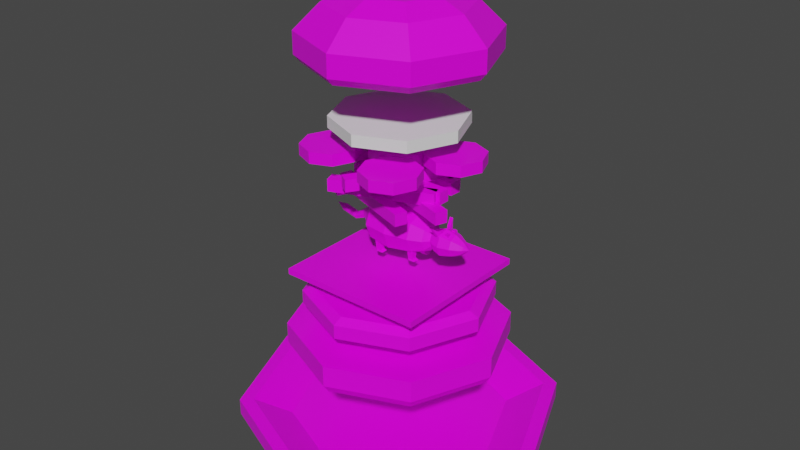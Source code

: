 # Source: FoodSet.blend  (saved by Blender 3.2.14; exported with 4.5.12 LTS)
import bpy
from mathutils import Matrix  # noqa: F401  (used for matrix-valued properties, if any)

bpy.ops.wm.read_factory_settings(use_empty=True)
scene = bpy.context.scene
scene.name = 'Scene'

# ---- collections
col_collection = bpy.data.collections.new('Collection'); scene.collection.children.link(col_collection)

# ---- images (referenced by path relative to the original .blend; pixels are not part of the script)
import os
ASSET_DIR = os.environ.get("B2B_ASSET_DIR", "")  # directory of the original .blend (textures are referenced by path, not embedded)
HERE = os.path.dirname(os.path.abspath(__file__))  # packed textures are extracted next to this script under _unpacked/

def load_image(name, relpath, width, height, colorspace="sRGB"):
    """Load a texture the original file referenced (path relative to the .blend, or extracted next to this script)."""
    p = next((c for c in (os.path.join(HERE, relpath), os.path.join(ASSET_DIR, relpath)) if relpath and os.path.exists(c)), "")
    if p:
        img = bpy.data.images.load(p, check_existing=True)
        img.name = name
    else:  # same state as the original file: an image datablock whose file is absent (Cycles renders it pink)
        img = bpy.data.images.new(name, width, height)
        img.source = "FILE"
        img.filepath = "//" + (relpath or name)
    img.colorspace_settings.name = colorspace
    return img
img_8x8base_png_001 = load_image('8x8Base.png.001', '8x8Base.png', 1024, 1024, 'sRGB')

# ---- materials (node trees are filled in below, after node groups)
mat_material = bpy.data.materials.new('Material')
mat_material.alpha_threshold = 0.0
mat_material.use_transparent_shadow = False
mat_material.line_color = (0.0, 0.0, 0.0, 1.0)

# ---- material node trees
mat_material.use_nodes = True; mat_material.node_tree.nodes.clear()
_N = mat_material.node_tree.nodes; _L = mat_material.node_tree.links
n0 = _N.new('ShaderNodeOutputMaterial'); n0.name = 'Material Output'; n0.location = (300, 300)
n1 = _N.new('ShaderNodeBsdfPrincipled'); n1.name = 'Principled BSDF'; n1.location = (10, 300)
n1.distribution = 'GGX'
n1.subsurface_method = 'RANDOM_WALK_SKIN'
n1.inputs[2].default_value = 0.4
n1.inputs[3].default_value = 1.45
n1.inputs[27].default_value = (0.0, 0.0, 0.0, 1.0)
n1.inputs[28].default_value = 1.0
n2 = _N.new('ShaderNodeTexImage'); n2.name = 'Image Texture'; n2.location = (-391, 124)
n2.image = img_8x8base_png_001
n2.interpolation = 'Closest'
_L.new(n1.outputs[0], n0.inputs[0])
_L.new(n2.outputs[0], n1.inputs[0])
n0.is_active_output = True

# ---- world
world_world = bpy.data.worlds.new('World'); scene.world = world_world
world_world.use_nodes = True; world_world.node_tree.nodes.clear()
_N = world_world.node_tree.nodes; _L = world_world.node_tree.links
n0 = _N.new('ShaderNodeOutputWorld'); n0.name = 'World Output'; n0.location = (300, 300)
n1 = _N.new('ShaderNodeBackground'); n1.name = 'Background'; n1.location = (10, 300)
n1.inputs[0].default_value = (0.05088, 0.05088, 0.05088, 1.0)
_L.new(n1.outputs[0], n0.inputs[0])
n0.is_active_output = True
world_world.color = (0.05088, 0.05088, 0.05088)
world_world.use_sun_shadow = False
world_world.sun_shadow_jitter_overblur = 0.0

# ---- meshes
me_cylinder = bpy.data.meshes.new('Cylinder')
me_cylinder.from_pydata([(5.228e-09, 0.7017, -0.0006429), (1.368e-09, 0.477, -0.008863), (0.4962, 0.4962, -0.0006429), (0.3373, 0.3373, -0.008863), (0.7017, -1.847e-08, -0.0006429), (0.477, -1.175e-08, -0.008863), (0.4962, -0.4962, -0.0006429), (0.3373, -0.3373, -0.008863), (-5.612e-08, -0.7017, -0.0006429), (-4.434e-08, -0.477, -0.008863), (-0.4962, -0.4962, -0.0006429), (-0.3373, -0.3373, -0.008863), (-0.7017, 2.057e-08, -0.0006429), (-0.477, 2.108e-08, -0.008863), (-0.4962, 0.4962, -0.0006429), (-0.3373, 0.3373, -0.008863), (8.336e-09, 0.3341, -0.0546), (0.2362, 0.2362, -0.0546), (0.3341, -7.882e-09, -0.0546), (0.2362, -0.2362, -0.0546), (-2.087e-08, -0.3341, -0.0546), (-0.2362, -0.2362, -0.0546), (-0.3341, 1.07e-08, -0.0546), (-0.2362, 0.2362, -0.0546), (8.123e-09, 0.3341, -0.08258), (0.2362, 0.2362, -0.08258), (0.3341, -7.882e-09, -0.08258), (0.2362, -0.2362, -0.08258), (-2.108e-08, -0.3341, -0.08258), (-0.2362, -0.2362, -0.08258), (-0.3341, 1.07e-08, -0.08258), (-0.2362, 0.2362, -0.08258), (0.4962, 0.4962, 0.07335), (5.228e-09, 0.7017, 0.07335), (0.7017, -1.847e-08, 0.07335), (0.4962, -0.4962, 0.07335), (-5.612e-08, -0.7017, 0.07335), (-0.4962, -0.4962, 0.07335), (-0.7017, 2.057e-08, 0.07335), (-0.4962, 0.4962, 0.07335), (0.4536, 0.4536, 0.07335), (5.228e-09, 0.6415, 0.07335), (0.6415, -1.75e-08, 0.07335), (0.4536, -0.4536, 0.07335), (-5.612e-08, -0.6415, 0.07335), (-0.4536, -0.4536, 0.07335), (-0.6415, 2.639e-08, 0.07335), (-0.4536, 0.4536, 0.07335)], [], [(0, 33, 32, 2), (2, 32, 34, 4), (4, 34, 35, 6), (6, 35, 36, 8), (8, 36, 37, 10), (10, 37, 38, 12), (3, 1, 15, 13, 11, 9, 7, 5), (12, 38, 39, 14), (14, 39, 33, 0), (14, 0, 16, 23), (23, 16, 24, 31), (0, 2, 17, 16), (4, 6, 19, 18), (10, 12, 22, 21), (6, 8, 20, 19), (12, 14, 23, 22), (2, 4, 18, 17), (8, 10, 21, 20), (24, 25, 26, 27, 28, 29, 30, 31), (21, 22, 30, 29), (19, 20, 28, 27), (17, 18, 26, 25), (22, 23, 31, 30), (20, 21, 29, 28), (18, 19, 27, 26), (16, 17, 25, 24), (41, 40, 32, 33), (40, 42, 34, 32), (42, 43, 35, 34), (43, 44, 36, 35), (44, 45, 37, 36), (45, 46, 38, 37), (46, 47, 39, 38), (47, 41, 33, 39), (1, 3, 40, 41), (3, 5, 42, 40), (5, 7, 43, 42), (7, 9, 44, 43), (9, 11, 45, 44), (11, 13, 46, 45), (13, 15, 47, 46), (15, 1, 41, 47)])
_uv = me_cylinder.uv_layers.new(name='UVMap')
_uv.uv.foreach_set('vector', [0.07182, 0.9258, 0.07182, 0.9258, 0.07182, 0.9258, 0.07182, 0.9258, 0.07182, 0.9258, 0.07182, 0.9258, 0.07182, 0.9258, 0.07182, 0.9258, 0.07182, 0.9258, 0.07182, 0.9258, 0.07182, 0.9258, 0.07182, 0.9258, 0.07182, 0.9258, 0.07182, 0.9258, 0.07182, 0.9258, 0.07182, 0.9258, 0.07182, 0.9258, 0.07182, 0.9258, 0.07182, 0.9258, 0.07182, 0.9258, 0.07182, 0.9258, 0.07182, 0.9258, 0.07182, 0.9258, 0.07182, 0.9258, 0.07182, 0.9258, 0.07182, 0.9258, 0.07182, 0.9258, 0.07182, 0.9258, 0.07182, 0.9258, 0.07182, 0.9258, 0.07182, 0.9258, 0.07182, 0.9258, 0.07182, 0.9258, 0.07182, 0.9258, 0.07182, 0.9258, 0.07182, 0.9258, 0.07182, 0.9258, 0.07182, 0.9258, 0.07182, 0.9258, 0.07182, 0.9258, 0.07182, 0.9258, 0.07182, 0.9258, 0.07182, 0.9258, 0.07182, 0.9258, 0.07182, 0.9258, 0.07182, 0.9258, 0.07182, 0.9258, 0.07182, 0.9258, 0.07182, 0.9258, 0.07182, 0.9258, 0.07182, 0.9258, 0.07182, 0.9258, 0.07182, 0.9258, 0.07182, 0.9258, 0.07182, 0.9258, 0.07182, 0.9258, 0.07182, 0.9258, 0.07182, 0.9258, 0.07182, 0.9258, 0.07182, 0.9258, 0.07182, 0.9258, 0.07182, 0.9258, 0.07182, 0.9258, 0.07182, 0.9258, 0.07182, 0.9258, 0.07182, 0.9258, 0.07182, 0.9258, 0.07182, 0.9258, 0.07182, 0.9258, 0.07182, 0.9258, 0.07182, 0.9258, 0.07182, 0.9258, 0.07182, 0.9258, 0.07182, 0.9258, 0.07182, 0.9258, 0.07182, 0.9258, 0.07182, 0.9258, 0.07182, 0.9258, 0.07182, 0.9258, 0.07182, 0.9258, 0.07182, 0.9258, 0.07182, 0.9258, 0.07182, 0.9258, 0.07182, 0.9258, 0.07182, 0.9258, 0.07182, 0.9258, 0.07182, 0.9258, 0.07182, 0.9258, 0.07182, 0.9258, 0.07182, 0.9258, 0.07182, 0.9258, 0.07182, 0.9258, 0.07182, 0.9258, 0.07182, 0.9258, 0.07182, 0.9258, 0.07182, 0.9258, 0.07182, 0.9258, 0.07182, 0.9258, 0.07182, 0.9258, 0.07182, 0.9258, 0.07182, 0.9258, 0.07182, 0.9258, 0.07182, 0.9258, 0.07182, 0.9258, 0.07182, 0.9258, 0.07182, 0.9258, 0.07182, 0.9258, 0.07182, 0.9258, 0.07182, 0.9258, 0.07182, 0.9258, 0.07182, 0.9258, 0.07182, 0.9258, 0.07182, 0.9258, 0.07182, 0.9258, 0.07182, 0.9258, 0.07182, 0.9258, 0.07182, 0.9258, 0.07182, 0.9258, 0.07182, 0.9258, 0.07182, 0.9258, 0.07182, 0.9258, 0.07182, 0.9258, 0.07182, 0.9258, 0.07182, 0.9258, 0.07182, 0.9258, 0.07182, 0.9258, 0.07182, 0.9258, 0.07182, 0.9258, 0.07182, 0.9258, 0.07182, 0.9258, 0.07182, 0.9258, 0.07182, 0.9258, 0.07182, 0.9258, 0.07182, 0.9258, 0.07182, 0.9258, 0.07182, 0.9258, 0.07182, 0.9258, 0.07182, 0.9258, 0.07182, 0.9258, 0.07182, 0.9258, 0.07182, 0.9258, 0.07182, 0.9258, 0.07182, 0.9258, 0.07182, 0.9258, 0.07182, 0.9258, 0.07182, 0.9258, 0.07182, 0.9258, 0.07182, 0.9258, 0.07182, 0.9258, 0.07182, 0.9258, 0.07182, 0.9258, 0.07182, 0.9258, 0.07182, 0.9258, 0.07182, 0.9258, 0.07182, 0.9258, 0.07182, 0.9258, 0.07182, 0.9258, 0.07182, 0.9258, 0.07182, 0.9258, 0.07182, 0.9258, 0.07182, 0.9258, 0.07182, 0.9258, 0.07182, 0.9258, 0.07182, 0.9258, 0.07182, 0.9258, 0.07182, 0.9258, 0.07182, 0.9258, 0.07182, 0.9258, 0.07182, 0.9258, 0.07182, 0.9258, 0.07182, 0.9258, 0.07182, 0.9258, 0.07182, 0.9258, 0.07182, 0.9258, 0.07182, 0.9258, 0.07182, 0.9258])
me_cylinder.materials.append(mat_material)
me_cylinder.update()
me_cube_001 = bpy.data.meshes.new('Cube.001')
me_cube_001.from_pydata([(-0.3257, -0.3257, -0.01314), (-0.3257, -0.3257, 0.01314), (-0.3257, 0.3257, -0.01314), (-0.3257, 0.3257, 0.01314), (0.3257, -0.3257, -0.01314), (0.3257, -0.3257, 0.01314), (0.3257, 0.3257, -0.01314), (0.3257, 0.3257, 0.01314)], [], [(0, 1, 3, 2), (2, 3, 7, 6), (6, 7, 5, 4), (4, 5, 1, 0), (2, 6, 4, 0), (7, 3, 1, 5)])
_uv = me_cube_001.uv_layers.new(name='UVMap')
_uv.uv.foreach_set('vector', [0.8203, 0.6914, 0.8203, 0.6914, 0.8203, 0.6914, 0.8203, 0.6914, 0.8203, 0.6914, 0.8203, 0.6914, 0.8203, 0.6914, 0.8203, 0.6914, 0.8203, 0.6914, 0.8203, 0.6914, 0.8203, 0.6914, 0.8203, 0.6914, 0.8203, 0.6914, 0.8203, 0.6914, 0.8203, 0.6914, 0.8203, 0.6914, 0.8203, 0.6914, 0.8203, 0.6914, 0.8203, 0.6914, 0.8203, 0.6914, 0.8203, 0.6914, 0.8203, 0.6914, 0.8203, 0.6914, 0.8203, 0.6914])
me_cube_001.materials.append(mat_material)
me_cube_001.update()
me_cylinder_001 = bpy.data.meshes.new('Cylinder.001')
me_cylinder_001.from_pydata([(8.714e-09, 0.4783, -0.01817), (8.714e-09, 0.4783, 0.07651), (0.3382, 0.3382, -0.01817), (0.3382, 0.3382, 0.07651), (0.4783, -9.578e-09, -0.01817), (0.4783, -9.578e-09, 0.07651), (0.3382, -0.3382, -0.01817), (0.3382, -0.3382, 0.07651), (-3.31e-08, -0.4783, -0.01817), (-3.31e-08, -0.4783, 0.07651), (-0.3382, -0.3382, -0.01817), (-0.3382, -0.3382, 0.07651), (-0.4783, 1.703e-08, -0.01817), (-0.4783, 1.703e-08, 0.07651), (-0.3382, 0.3382, -0.01817), (-0.3382, 0.3382, 0.07651), (7.924e-09, 0.4494, -0.05834), (0.3178, 0.3178, -0.05834), (0.4494, -9.105e-09, -0.05834), (0.3178, -0.3178, -0.05834), (-3.136e-08, -0.4494, -0.05834), (-0.3178, -0.3178, -0.05834), (-0.4494, 1.59e-08, -0.05834), (-0.3178, 0.3178, -0.05834)], [], [(0, 1, 3, 2), (2, 3, 5, 4), (4, 5, 7, 6), (6, 7, 9, 8), (8, 9, 11, 10), (10, 11, 13, 12), (3, 1, 15, 13, 11, 9, 7, 5), (12, 13, 15, 14), (14, 15, 1, 0), (6, 8, 20, 19), (16, 17, 18, 19, 20, 21, 22, 23), (12, 14, 23, 22), (2, 4, 18, 17), (8, 10, 21, 20), (14, 0, 16, 23), (0, 2, 17, 16), (4, 6, 19, 18), (10, 12, 22, 21)])
_uv = me_cylinder_001.uv_layers.new(name='UVMap')
_uv.uv.foreach_set('vector', [0.8014, 0.5837, 0.8014, 0.5837, 0.8014, 0.5837, 0.8014, 0.5837, 0.8014, 0.5837, 0.8014, 0.5837, 0.8014, 0.5837, 0.8014, 0.5837, 0.8014, 0.5837, 0.8014, 0.5837, 0.8014, 0.5837, 0.8014, 0.5837, 0.8014, 0.5837, 0.8014, 0.5837, 0.8014, 0.5837, 0.8014, 0.5837, 0.8014, 0.5837, 0.8014, 0.5837, 0.8014, 0.5837, 0.8014, 0.5837, 0.8014, 0.5837, 0.8014, 0.5837, 0.8014, 0.5837, 0.8014, 0.5837, 0.8014, 0.5837, 0.8014, 0.5837, 0.8014, 0.5837, 0.8014, 0.5837, 0.8014, 0.5837, 0.8014, 0.5837, 0.8014, 0.5837, 0.8014, 0.5837, 0.8014, 0.5837, 0.8014, 0.5837, 0.8014, 0.5837, 0.8014, 0.5837, 0.8014, 0.5837, 0.8014, 0.5837, 0.8014, 0.5837, 0.8014, 0.5837, 0.8014, 0.5837, 0.8014, 0.5837, 0.8014, 0.5837, 0.8014, 0.5837, 0.8014, 0.5837, 0.8014, 0.5837, 0.8014, 0.5837, 0.8014, 0.5837, 0.8014, 0.5837, 0.8014, 0.5837, 0.8014, 0.5837, 0.8014, 0.5837, 0.8014, 0.5837, 0.8014, 0.5837, 0.8014, 0.5837, 0.8014, 0.5837, 0.8014, 0.5837, 0.8014, 0.5837, 0.8014, 0.5837, 0.8014, 0.5837, 0.8014, 0.5837, 0.8014, 0.5837, 0.8014, 0.5837, 0.8014, 0.5837, 0.8014, 0.5837, 0.8014, 0.5837, 0.8014, 0.5837, 0.8014, 0.5837, 0.8014, 0.5837, 0.8014, 0.5837, 0.8014, 0.5837, 0.8014, 0.5837, 0.8014, 0.5837, 0.8014, 0.5837, 0.8014, 0.5837, 0.8014, 0.5837, 0.8014, 0.5837, 0.8014, 0.5837, 0.8014, 0.5837, 0.8014, 0.5837])
me_cylinder_001.materials.append(mat_material)
me_cylinder_001.update()
me_cylinder_002 = bpy.data.meshes.new('Cylinder.002')
me_cylinder_002.from_pydata([(8.054e-09, 0.3647, -0.05121), (6.535e-09, 0.4078, -0.03048), (6.535e-09, 0.3647, 0.05121), (6.535e-09, 0.4078, 0.03049), (0.2579, 0.2579, -0.05121), (0.2884, 0.2884, -0.03048), (0.2579, 0.2579, 0.05121), (0.2884, 0.2884, 0.03049), (0.3647, -1.125e-08, -0.05121), (0.4078, -9.329e-09, -0.03048), (0.3647, -3.657e-09, 0.05121), (0.4078, -9.329e-09, 0.03049), (0.2579, -0.2579, -0.05121), (0.2884, -0.2884, -0.03048), (0.2579, -0.2579, 0.05121), (0.2884, -0.2884, 0.03049), (-2.992e-08, -0.3647, -0.05121), (-2.911e-08, -0.4078, -0.03048), (-2.689e-08, -0.3647, 0.05121), (-2.911e-08, -0.4078, 0.03049), (-0.2579, -0.2579, -0.05121), (-0.2884, -0.2884, -0.03048), (-0.2579, -0.2579, 0.05121), (-0.2884, -0.2884, 0.03049), (-0.3647, 1.761e-08, -0.05121), (-0.4078, 1.336e-08, -0.03048), (-0.3647, 1.761e-08, 0.05121), (-0.4078, 1.336e-08, 0.03049), (-0.2579, 0.2579, -0.05121), (-0.2884, 0.2884, -0.03048), (-0.2579, 0.2579, 0.05121), (-0.2884, 0.2884, 0.03049)], [], [(29, 31, 3, 1), (9, 11, 15, 13), (13, 15, 19, 17), (17, 19, 23, 21), (21, 23, 27, 25), (25, 27, 31, 29), (5, 7, 11, 9), (6, 2, 30, 26, 22, 18, 14, 10), (1, 3, 7, 5), (1, 5, 4, 0), (7, 3, 2, 6), (5, 9, 8, 4), (11, 7, 6, 10), (9, 13, 12, 8), (15, 11, 10, 14), (13, 17, 16, 12), (19, 15, 14, 18), (17, 21, 20, 16), (23, 19, 18, 22), (21, 25, 24, 20), (27, 23, 22, 26), (25, 29, 28, 24), (31, 27, 26, 30), (29, 1, 0, 28), (3, 31, 30, 2), (0, 4, 8, 12, 16, 20, 24, 28)])
_uv = me_cylinder_002.uv_layers.new(name='UVMap')
_uv.uv.foreach_set('vector', [0.7969, 0.4225, 0.7969, 0.4225, 0.7969, 0.4225, 0.7969, 0.4225, 0.7969, 0.4225, 0.7969, 0.4225, 0.7969, 0.4225, 0.7969, 0.4225, 0.7969, 0.4225, 0.7969, 0.4225, 0.7969, 0.4225, 0.7969, 0.4225, 0.7969, 0.4225, 0.7969, 0.4225, 0.7969, 0.4225, 0.7969, 0.4225, 0.7969, 0.4225, 0.7969, 0.4225, 0.7969, 0.4225, 0.7969, 0.4225, 0.7969, 0.4225, 0.7969, 0.4225, 0.7969, 0.4225, 0.7969, 0.4225, 0.7969, 0.4225, 0.7969, 0.4225, 0.7969, 0.4225, 0.7969, 0.4225, 0.7969, 0.4225, 0.7969, 0.4225, 0.7969, 0.4225, 0.7969, 0.4225, 0.7969, 0.4225, 0.7969, 0.4225, 0.7969, 0.4225, 0.7969, 0.4225, 0.7969, 0.4225, 0.7969, 0.4225, 0.7969, 0.4225, 0.7969, 0.4225, 0.7969, 0.4225, 0.7969, 0.4225, 0.7969, 0.4225, 0.7969, 0.4225, 0.7969, 0.4225, 0.7969, 0.4225, 0.7969, 0.4225, 0.7969, 0.4225, 0.7969, 0.4225, 0.7969, 0.4225, 0.7969, 0.4225, 0.7969, 0.4225, 0.7969, 0.4225, 0.7969, 0.4225, 0.7969, 0.4225, 0.7969, 0.4225, 0.7969, 0.4225, 0.7969, 0.4225, 0.7969, 0.4225, 0.7969, 0.4225, 0.7969, 0.4225, 0.7969, 0.4225, 0.7969, 0.4225, 0.7969, 0.4225, 0.7969, 0.4225, 0.7969, 0.4225, 0.7969, 0.4225, 0.7969, 0.4225, 0.7969, 0.4225, 0.7969, 0.4225, 0.7969, 0.4225, 0.7969, 0.4225, 0.7969, 0.4225, 0.7969, 0.4225, 0.7969, 0.4225, 0.7969, 0.4225, 0.7969, 0.4225, 0.7969, 0.4225, 0.7969, 0.4225, 0.7969, 0.4225, 0.7969, 0.4225, 0.7969, 0.4225, 0.7969, 0.4225, 0.7969, 0.4225, 0.7969, 0.4225, 0.7969, 0.4225, 0.7969, 0.4225, 0.7969, 0.4225, 0.7969, 0.4225, 0.7969, 0.4225, 0.7969, 0.4225, 0.7969, 0.4225, 0.7969, 0.4225, 0.7969, 0.4225, 0.7969, 0.4225, 0.7969, 0.4225, 0.7969, 0.4225, 0.7969, 0.4225, 0.7969, 0.4225, 0.7969, 0.4225, 0.7969, 0.4225, 0.7969, 0.4225, 0.7969, 0.4225, 0.7969, 0.4225, 0.7969, 0.4225, 0.7969, 0.4225, 0.7969, 0.4225, 0.7969, 0.4225, 0.7969, 0.4225, 0.7969, 0.4225, 0.7969, 0.4225, 0.7969, 0.4225])
me_cylinder_002.materials.append(mat_material)
me_cylinder_002.update()
me_cylinder_004 = bpy.data.meshes.new('Cylinder.004')
me_cylinder_004.from_pydata([(-0.1855, 0.09075, 0.0174), (0.02527, 0.08789, 0.0174), (-0.1855, 0.06417, -0.04678), (0.02527, 0.06215, -0.04475), (-0.1855, 2.223e-09, -0.07336), (0.02527, 2.223e-09, -0.07049), (-0.1855, 2.223e-09, 0.1082), (0.02527, 2.223e-09, 0.1053), (-0.1855, 0.06417, 0.08157), (0.02527, 0.06215, 0.07955), (-0.08011, 0.1054, 0.0174), (-0.08011, 0.07451, -0.05712), (-0.08011, 2.223e-09, -0.08798), (-0.08011, 2.223e-09, 0.1228), (-0.08011, 0.07451, 0.09191), (-0.2577, 0.02394, 0.0174), (-0.2577, 0.01693, 0.0004714), (-0.2577, 2.223e-09, -0.00654), (-0.2577, 2.223e-09, 0.04133), (-0.2577, 0.01693, 0.03432), (0.08213, 0.04443, -0.02704), (0.08213, 0.06284, 0.0174), (0.08213, 2.223e-09, -0.04544), (0.08213, 2.223e-09, 0.08024), (0.08213, 0.04443, 0.06183), (0.1033, 0.02678, -0.009383), (0.1033, 0.03787, 0.0174), (0.1033, 2.223e-09, -0.02048), (0.1033, 2.223e-09, 0.05527), (0.1033, 0.02678, 0.04418), (0.1217, 0.03538, -0.01798), (0.1217, 0.05004, 0.0174), (0.1217, 2.223e-09, -0.03264), (0.1217, 2.223e-09, 0.06743), (0.1217, 0.03538, 0.05278), (0.1573, 0.0429, -0.0255), (0.1573, 0.06066, 0.0174), (0.1573, 2.223e-09, -0.04327), (0.1573, 2.223e-09, 0.07806), (0.1573, 0.0429, 0.06029), (0.2055, 0.03362, -0.01622), (0.2055, 0.04755, 0.0174), (0.2055, 2.223e-09, -0.03015), (0.2055, 2.223e-09, 0.06494), (0.2055, 0.03362, 0.05102), (0.2402, 0.02035, -0.002957), (0.2402, 0.02878, 0.0174), (0.2402, 2.223e-09, -0.01139), (0.2402, 2.223e-09, 0.04618), (0.2402, 0.02035, 0.03775), (0.2686, 2.321e-09, 0.0174), (-0.2255, 0.0463, 0.0174), (-0.2255, 0.03274, -0.01534), (-0.2255, 2.223e-09, -0.02891), (-0.2255, 2.223e-09, 0.0637), (-0.2255, 0.03274, 0.05014), (-0.311, 0.01599, -0.01152), (-0.311, 0.01131, -0.02283), (-0.311, 2.223e-09, -0.02751), (-0.311, 2.223e-09, 0.004475), (-0.311, 0.01131, -0.000209), (-0.3804, 0.01599, 0.005832), (-0.3834, 0.01131, -0.005094), (-0.3846, 2.223e-09, -0.009619), (-0.3763, 2.223e-09, 0.02128), (-0.3775, 0.01131, 0.01676), (-0.4215, 2.125e-09, 0.01679), (0.02979, 0.05378, -0.04193), (0.02617, 0.05016, -0.08635), (0.02979, 0.02457, -0.04193), (0.02617, 0.02818, -0.08635), (0.0005814, 0.05378, -0.04193), (0.004193, 0.05016, -0.08635), (0.0005814, 0.02457, -0.04193), (0.004193, 0.02818, -0.08635), (-0.1309, 0.06261, -0.05079), (-0.1345, 0.05899, -0.0952), (-0.1309, 0.0334, -0.05079), (-0.1345, 0.03701, -0.0952), (-0.1601, 0.06261, -0.05079), (-0.1565, 0.05899, -0.0952), (-0.1601, 0.0334, -0.05079), (-0.1565, 0.03701, -0.0952), (0.009583, 0.02497, -0.09272), (0.03799, 0.02497, -0.09272), (0.03799, 0.05338, -0.09272), (0.009583, 0.05338, -0.09272), (-0.1511, 0.0338, -0.1016), (-0.1227, 0.0338, -0.1016), (-0.1227, 0.06221, -0.1016), (-0.1511, 0.06221, -0.1016), (0.1733, 0.01398, 0.05442), (0.1733, 0.01398, 0.06981), (0.1733, 0.02937, 0.05442), (0.1733, 0.02937, 0.06981), (0.1887, 0.01398, 0.05442), (0.1887, 0.01398, 0.06981), (0.1887, 0.02937, 0.05442), (0.1887, 0.02937, 0.06981), (0.1382, 0.03039, 0.0548), (0.1382, 0.03039, 0.07019), (0.1382, 0.04578, 0.0548), (0.1244, 0.0653, 0.09416), (0.1536, 0.03039, 0.0548), (0.1536, 0.03039, 0.07019), (0.1536, 0.04578, 0.0548), (0.1398, 0.0653, 0.09416), (0.2508, 0.01392, 0.03132), (0.2508, 0.01969, 0.0174), (0.2508, 2.223e-09, 0.03708), (0.2508, 0.01392, 0.003476), (0.2508, 2.223e-09, -0.002291), (-0.1855, -0.09075, 0.0174), (0.02527, -0.08789, 0.0174), (-0.1855, -0.06417, -0.04678), (0.02527, -0.06215, -0.04475), (-0.1855, -0.06417, 0.08157), (0.02527, -0.06215, 0.07955), (-0.08011, -0.1054, 0.0174), (-0.08011, -0.07451, -0.05712), (-0.08011, -0.07451, 0.09191), (-0.2577, -0.02394, 0.0174), (-0.2577, -0.01693, 0.0004714), (-0.2577, -0.01693, 0.03432), (0.08213, -0.04443, -0.02704), (0.08213, -0.06284, 0.0174), (0.08213, -0.04443, 0.06183), (0.1033, -0.02678, -0.009383), (0.1033, -0.03787, 0.0174), (0.1033, -0.02678, 0.04418), (0.1217, -0.03538, -0.01798), (0.1217, -0.05004, 0.0174), (0.1217, -0.03538, 0.05278), (0.1573, -0.0429, -0.0255), (0.1573, -0.06066, 0.0174), (0.1573, -0.0429, 0.06029), (0.2055, -0.03362, -0.01622), (0.2055, -0.04755, 0.0174), (0.2055, -0.03362, 0.05102), (0.2402, -0.02035, -0.002957), (0.2402, -0.02878, 0.0174), (0.2402, -0.02035, 0.03775), (-0.2255, -0.0463, 0.0174), (-0.2255, -0.03274, -0.01534), (-0.2255, -0.03274, 0.05014), (-0.311, -0.01599, -0.01152), (-0.311, -0.01131, -0.02283), (-0.311, -0.01131, -0.000209), (-0.3804, -0.01599, 0.005832), (-0.3834, -0.01131, -0.005094), (-0.3775, -0.01131, 0.01676), (0.02979, -0.05378, -0.04193), (0.02617, -0.05016, -0.08635), (0.02979, -0.02457, -0.04193), (0.02617, -0.02818, -0.08635), (0.0005814, -0.05378, -0.04193), (0.004193, -0.05016, -0.08635), (0.0005814, -0.02457, -0.04193), (0.004193, -0.02818, -0.08635), (-0.1309, -0.06261, -0.05079), (-0.1345, -0.05899, -0.0952), (-0.1309, -0.0334, -0.05079), (-0.1345, -0.03701, -0.0952), (-0.1601, -0.06261, -0.05079), (-0.1565, -0.05899, -0.0952), (-0.1601, -0.0334, -0.05079), (-0.1565, -0.03701, -0.0952), (0.009583, -0.02497, -0.09272), (0.03799, -0.02497, -0.09272), (0.03799, -0.05338, -0.09272), (0.009583, -0.05338, -0.09272), (-0.1511, -0.0338, -0.1016), (-0.1227, -0.0338, -0.1016), (-0.1227, -0.06221, -0.1016), (-0.1511, -0.06221, -0.1016), (0.1733, -0.01398, 0.05442), (0.1733, -0.01398, 0.06981), (0.1733, -0.02937, 0.05442), (0.1733, -0.02937, 0.06981), (0.1887, -0.01398, 0.05442), (0.1887, -0.01398, 0.06981), (0.1887, -0.02937, 0.05442), (0.1887, -0.02937, 0.06981), (0.1382, -0.03039, 0.0548), (0.1382, -0.03039, 0.07019), (0.1382, -0.04578, 0.0548), (0.1244, -0.0653, 0.09416), (0.1536, -0.03039, 0.0548), (0.1536, -0.03039, 0.07019), (0.1536, -0.04578, 0.0548), (0.1398, -0.0653, 0.09416), (0.2508, -0.01392, 0.03132), (0.2508, -0.01969, 0.0174), (0.2508, -0.01392, 0.003476)], [], [(10, 1, 3, 11), (11, 3, 5, 12), (13, 7, 9, 14), (14, 9, 1, 10), (2, 4, 53, 52), (8, 14, 10, 0), (6, 13, 14, 8), (2, 11, 12, 4), (0, 10, 11, 2), (19, 15, 56, 60), (8, 0, 51, 55), (0, 2, 52, 51), (6, 8, 55, 54), (22, 20, 25, 27), (9, 7, 23, 24), (5, 3, 20, 22), (1, 9, 24, 21), (3, 1, 21, 20), (26, 29, 34, 31), (24, 23, 28, 29), (20, 21, 26, 25), (21, 24, 29, 26), (27, 25, 30, 32), (29, 28, 33, 34), (25, 26, 31, 30), (39, 38, 43, 44), (30, 31, 36, 35), (31, 34, 39, 36), (32, 30, 35, 37), (34, 33, 38, 39), (35, 36, 41, 40), (36, 39, 44, 41), (37, 35, 40, 42), (108, 107, 50), (42, 40, 45, 47), (44, 43, 48, 49), (40, 41, 46, 45), (41, 44, 49, 46), (111, 110, 50), (107, 109, 50), (110, 108, 50), (16, 15, 51, 52), (17, 16, 52, 53), (19, 18, 54, 55), (15, 19, 55, 51), (16, 17, 58, 57), (18, 19, 60, 59), (15, 16, 57, 56), (64, 65, 66), (56, 57, 62, 61), (60, 56, 61, 65), (57, 58, 63, 62), (59, 60, 65, 64), (61, 62, 66), (65, 61, 66), (62, 63, 66), (70, 69, 73, 74), (74, 72, 86, 83), (74, 73, 71, 72), (72, 71, 67, 68), (68, 67, 69, 70), (67, 71, 73, 69), (78, 77, 81, 82), (80, 76, 89, 90), (82, 81, 79, 80), (80, 79, 75, 76), (76, 75, 77, 78), (75, 79, 81, 77), (86, 85, 84, 83), (90, 89, 88, 87), (76, 78, 88, 89), (70, 74, 83, 84), (82, 80, 90, 87), (72, 68, 85, 86), (78, 82, 87, 88), (68, 70, 84, 85), (91, 92, 94, 93), (93, 94, 98, 97), (97, 98, 96, 95), (95, 96, 92, 91), (93, 97, 95, 91), (98, 94, 92, 96), (99, 100, 102, 101), (101, 102, 106, 105), (105, 106, 104, 103), (103, 104, 100, 99), (101, 105, 103, 99), (106, 102, 100, 104), (45, 46, 108, 110), (49, 48, 109, 107), (47, 45, 110, 111), (46, 49, 107, 108), (118, 119, 115, 113), (119, 12, 5, 115), (13, 120, 117, 7), (120, 118, 113, 117), (114, 143, 53, 4), (116, 112, 118, 120), (6, 116, 120, 13), (114, 4, 12, 119), (112, 114, 119, 118), (123, 147, 145, 121), (116, 144, 142, 112), (112, 142, 143, 114), (6, 54, 144, 116), (22, 27, 127, 124), (117, 126, 23, 7), (5, 22, 124, 115), (113, 125, 126, 117), (115, 124, 125, 113), (128, 131, 132, 129), (126, 129, 28, 23), (124, 127, 128, 125), (125, 128, 129, 126), (27, 32, 130, 127), (129, 132, 33, 28), (127, 130, 131, 128), (135, 138, 43, 38), (130, 133, 134, 131), (131, 134, 135, 132), (32, 37, 133, 130), (132, 135, 38, 33), (133, 136, 137, 134), (134, 137, 138, 135), (37, 42, 136, 133), (192, 50, 191), (42, 47, 139, 136), (138, 141, 48, 43), (136, 139, 140, 137), (137, 140, 141, 138), (111, 50, 193), (191, 50, 109), (193, 50, 192), (122, 143, 142, 121), (17, 53, 143, 122), (123, 144, 54, 18), (121, 142, 144, 123), (122, 146, 58, 17), (18, 59, 147, 123), (121, 145, 146, 122), (64, 66, 150), (145, 148, 149, 146), (147, 150, 148, 145), (146, 149, 63, 58), (59, 64, 150, 147), (148, 66, 149), (150, 66, 148), (149, 66, 63), (154, 158, 157, 153), (158, 167, 170, 156), (158, 156, 155, 157), (156, 152, 151, 155), (152, 154, 153, 151), (151, 153, 157, 155), (162, 166, 165, 161), (164, 174, 173, 160), (166, 164, 163, 165), (164, 160, 159, 163), (160, 162, 161, 159), (159, 161, 165, 163), (170, 167, 168, 169), (174, 171, 172, 173), (160, 173, 172, 162), (154, 168, 167, 158), (166, 171, 174, 164), (156, 170, 169, 152), (162, 172, 171, 166), (152, 169, 168, 154), (175, 177, 178, 176), (177, 181, 182, 178), (181, 179, 180, 182), (179, 175, 176, 180), (177, 175, 179, 181), (182, 180, 176, 178), (183, 185, 186, 184), (185, 189, 190, 186), (189, 187, 188, 190), (187, 183, 184, 188), (185, 183, 187, 189), (190, 188, 184, 186), (139, 193, 192, 140), (141, 191, 109, 48), (47, 111, 193, 139), (140, 192, 191, 141)])
_uv = me_cylinder_004.uv_layers.new(name='UVMap')
_uv.uv.foreach_set('vector', [0.8066, 0.9434, 0.8066, 0.9434, 0.8066, 0.9434, 0.8066, 0.9434, 0.8066, 0.9434, 0.8066, 0.9434, 0.8066, 0.9434, 0.8066, 0.9434, 0.8066, 0.9434, 0.8066, 0.9434, 0.8066, 0.9434, 0.8066, 0.9434, 0.8066, 0.9434, 0.8066, 0.9434, 0.8066, 0.9434, 0.8066, 0.9434, 0.8066, 0.9434, 0.8066, 0.9434, 0.8066, 0.9434, 0.8066, 0.9434, 0.8066, 0.9434, 0.8066, 0.9434, 0.8066, 0.9434, 0.8066, 0.9434, 0.8066, 0.9434, 0.8066, 0.9434, 0.8066, 0.9434, 0.8066, 0.9434, 0.8066, 0.9434, 0.8066, 0.9434, 0.8066, 0.9434, 0.8066, 0.9434, 0.8066, 0.9434, 0.8066, 0.9434, 0.8066, 0.9434, 0.8066, 0.9434, 0.6855, 0.4141, 0.6855, 0.4141, 0.6855, 0.4141, 0.6855, 0.4141, 0.8066, 0.9434, 0.8066, 0.9434, 0.8066, 0.9434, 0.8066, 0.9434, 0.8066, 0.9434, 0.8066, 0.9434, 0.8066, 0.9434, 0.8066, 0.9434, 0.8066, 0.9434, 0.8066, 0.9434, 0.8066, 0.9434, 0.8066, 0.9434, 0.8066, 0.9434, 0.8066, 0.9434, 0.8066, 0.9434, 0.8066, 0.9434, 0.8066, 0.9434, 0.8066, 0.9434, 0.8066, 0.9434, 0.8066, 0.9434, 0.8066, 0.9434, 0.8066, 0.9434, 0.8066, 0.9434, 0.8066, 0.9434, 0.8066, 0.9434, 0.8066, 0.9434, 0.8066, 0.9434, 0.8066, 0.9434, 0.8066, 0.9434, 0.8066, 0.9434, 0.8066, 0.9434, 0.8066, 0.9434, 0.8066, 0.9434, 0.8066, 0.9434, 0.8066, 0.9434, 0.8066, 0.9434, 0.8066, 0.9434, 0.8066, 0.9434, 0.8066, 0.9434, 0.8066, 0.9434, 0.8066, 0.9434, 0.8066, 0.9434, 0.8066, 0.9434, 0.8066, 0.9434, 0.8066, 0.9434, 0.8066, 0.9434, 0.8066, 0.9434, 0.8066, 0.9434, 0.8066, 0.9434, 0.8066, 0.9434, 0.8066, 0.9434, 0.8066, 0.9434, 0.8066, 0.9434, 0.8066, 0.9434, 0.8066, 0.9434, 0.8066, 0.9434, 0.8066, 0.9434, 0.8066, 0.9434, 0.8066, 0.9434, 0.8066, 0.9434, 0.8066, 0.9434, 0.8066, 0.9434, 0.8066, 0.9434, 0.8066, 0.9434, 0.8066, 0.9434, 0.8066, 0.9434, 0.8066, 0.9434, 0.8066, 0.9434, 0.8066, 0.9434, 0.8066, 0.9434, 0.8066, 0.9434, 0.8066, 0.9434, 0.8066, 0.9434, 0.8066, 0.9434, 0.8066, 0.9434, 0.8066, 0.9434, 0.8066, 0.9434, 0.8066, 0.9434, 0.8066, 0.9434, 0.8066, 0.9434, 0.8066, 0.9434, 0.8066, 0.9434, 0.8066, 0.9434, 0.8066, 0.9434, 0.8066, 0.9434, 0.8066, 0.9434, 0.8066, 0.9434, 0.8066, 0.9434, 0.8066, 0.9434, 0.8066, 0.9434, 0.8066, 0.9434, 0.8066, 0.9434, 0.4473, 0.6621, 0.4473, 0.6621, 0.4473, 0.6621, 0.8066, 0.9434, 0.8066, 0.9434, 0.8066, 0.9434, 0.8066, 0.9434, 0.8066, 0.9434, 0.8066, 0.9434, 0.8066, 0.9434, 0.8066, 0.9434, 0.8066, 0.9434, 0.8066, 0.9434, 0.8066, 0.9434, 0.8066, 0.9434, 0.8066, 0.9434, 0.8066, 0.9434, 0.8066, 0.9434, 0.8066, 0.9434, 0.4473, 0.6621, 0.4473, 0.6621, 0.4473, 0.6621, 0.4473, 0.6621, 0.4473, 0.6621, 0.4473, 0.6621, 0.4473, 0.6621, 0.4473, 0.6621, 0.4473, 0.6621, 0.8066, 0.9434, 0.8066, 0.9434, 0.8066, 0.9434, 0.8066, 0.9434, 0.8066, 0.9434, 0.8066, 0.9434, 0.8066, 0.9434, 0.8066, 0.9434, 0.8066, 0.9434, 0.8066, 0.9434, 0.8066, 0.9434, 0.8066, 0.9434, 0.8066, 0.9434, 0.8066, 0.9434, 0.8066, 0.9434, 0.8066, 0.9434, 0.6855, 0.4141, 0.6855, 0.4141, 0.6855, 0.4141, 0.6855, 0.4141, 0.6855, 0.4141, 0.6855, 0.4141, 0.6855, 0.4141, 0.6855, 0.4141, 0.6855, 0.4141, 0.6855, 0.4141, 0.6855, 0.4141, 0.6855, 0.4141, 0.6855, 0.4141, 0.6855, 0.4141, 0.6855, 0.4141, 0.6855, 0.4141, 0.6855, 0.4141, 0.6855, 0.4141, 0.6855, 0.4141, 0.6855, 0.4141, 0.6855, 0.4141, 0.6855, 0.4141, 0.6855, 0.4141, 0.6855, 0.4141, 0.6855, 0.4141, 0.6855, 0.4141, 0.6855, 0.4141, 0.6855, 0.4141, 0.6855, 0.4141, 0.6855, 0.4141, 0.6855, 0.4141, 0.6855, 0.4141, 0.6855, 0.4141, 0.6855, 0.4141, 0.6855, 0.4141, 0.6855, 0.4141, 0.6855, 0.4141, 0.6855, 0.4141, 0.6855, 0.4141, 0.6855, 0.4141, 0.8066, 0.9434, 0.8066, 0.9434, 0.8066, 0.9434, 0.8066, 0.9434, 0.8066, 0.9434, 0.8066, 0.9434, 0.8066, 0.9434, 0.8066, 0.9434, 0.8066, 0.9434, 0.8066, 0.9434, 0.8066, 0.9434, 0.8066, 0.9434, 0.8066, 0.9434, 0.8066, 0.9434, 0.8066, 0.9434, 0.8066, 0.9434, 0.8066, 0.9434, 0.8066, 0.9434, 0.8066, 0.9434, 0.8066, 0.9434, 0.8066, 0.9434, 0.8066, 0.9434, 0.8066, 0.9434, 0.8066, 0.9434, 0.8066, 0.9434, 0.8066, 0.9434, 0.8066, 0.9434, 0.8066, 0.9434, 0.8066, 0.9434, 0.8066, 0.9434, 0.8066, 0.9434, 0.8066, 0.9434, 0.8066, 0.9434, 0.8066, 0.9434, 0.8066, 0.9434, 0.8066, 0.9434, 0.8066, 0.9434, 0.8066, 0.9434, 0.8066, 0.9434, 0.8066, 0.9434, 0.8066, 0.9434, 0.8066, 0.9434, 0.8066, 0.9434, 0.8066, 0.9434, 0.8066, 0.9434, 0.8066, 0.9434, 0.8066, 0.9434, 0.8066, 0.9434, 0.8066, 0.9434, 0.8066, 0.9434, 0.8066, 0.9434, 0.8066, 0.9434, 0.8066, 0.9434, 0.8066, 0.9434, 0.8066, 0.9434, 0.8066, 0.9434, 0.8066, 0.9434, 0.8066, 0.9434, 0.8066, 0.9434, 0.8066, 0.9434, 0.8066, 0.9434, 0.8066, 0.9434, 0.8066, 0.9434, 0.8066, 0.9434, 0.8066, 0.9434, 0.8066, 0.9434, 0.8066, 0.9434, 0.8066, 0.9434, 0.8066, 0.9434, 0.8066, 0.9434, 0.8066, 0.9434, 0.8066, 0.9434, 0.8066, 0.9434, 0.8066, 0.9434, 0.8066, 0.9434, 0.8066, 0.9434, 0.8066, 0.9434, 0.8066, 0.9434, 0.8066, 0.9434, 0.8066, 0.9434, 0.4648, 0.8125, 0.4648, 0.8125, 0.4648, 0.8125, 0.4648, 0.8125, 0.4648, 0.8125, 0.4648, 0.8125, 0.4648, 0.8125, 0.4648, 0.8125, 0.4648, 0.8125, 0.4648, 0.8125, 0.4648, 0.8125, 0.4648, 0.8125, 0.4648, 0.8125, 0.4648, 0.8125, 0.4648, 0.8125, 0.4648, 0.8125, 0.4648, 0.8125, 0.4648, 0.8125, 0.4648, 0.8125, 0.4648, 0.8125, 0.4648, 0.8125, 0.4648, 0.8125, 0.4648, 0.8125, 0.4648, 0.8125, 0.8066, 0.9434, 0.8066, 0.9434, 0.8066, 0.9434, 0.8066, 0.9434, 0.8066, 0.9434, 0.8066, 0.9434, 0.8066, 0.9434, 0.8066, 0.9434, 0.6797, 0.9336, 0.6797, 0.9336, 0.6797, 0.9336, 0.6797, 0.9336, 0.8066, 0.9434, 0.8066, 0.9434, 0.8066, 0.9434, 0.8066, 0.9434, 0.8066, 0.9434, 0.8066, 0.9434, 0.8066, 0.9434, 0.8066, 0.9434, 0.8066, 0.9434, 0.8066, 0.9434, 0.8066, 0.9434, 0.8066, 0.9434, 0.8066, 0.9434, 0.8066, 0.9434, 0.8066, 0.9434, 0.8066, 0.9434, 0.8066, 0.9434, 0.8066, 0.9434, 0.8066, 0.9434, 0.8066, 0.9434, 0.8066, 0.9434, 0.8066, 0.9434, 0.8066, 0.9434, 0.8066, 0.9434, 0.8066, 0.9434, 0.8066, 0.9434, 0.8066, 0.9434, 0.8066, 0.9434, 0.8066, 0.9434, 0.8066, 0.9434, 0.8066, 0.9434, 0.8066, 0.9434, 0.8066, 0.9434, 0.8066, 0.9434, 0.8066, 0.9434, 0.8066, 0.9434, 0.8066, 0.9434, 0.8066, 0.9434, 0.8066, 0.9434, 0.8066, 0.9434, 0.8066, 0.9434, 0.8066, 0.9434, 0.8066, 0.9434, 0.8066, 0.9434, 0.8066, 0.9434, 0.8066, 0.9434, 0.8066, 0.9434, 0.8066, 0.9434, 0.8066, 0.9434, 0.8066, 0.9434, 0.8066, 0.9434, 0.8066, 0.9434, 0.8066, 0.9434, 0.8066, 0.9434, 0.8066, 0.9434, 0.8066, 0.9434, 0.8066, 0.9434, 0.8066, 0.9434, 0.8066, 0.9434, 0.8066, 0.9434, 0.8066, 0.9434, 0.8066, 0.9434, 0.8066, 0.9434, 0.8066, 0.9434, 0.6855, 0.4141, 0.6855, 0.4141, 0.6855, 0.4141, 0.6855, 0.4141, 0.8066, 0.9434, 0.8066, 0.9434, 0.8066, 0.9434, 0.8066, 0.9434, 0.8066, 0.9434, 0.8066, 0.9434, 0.8066, 0.9434, 0.8066, 0.9434, 0.8066, 0.9434, 0.8066, 0.9434, 0.8066, 0.9434, 0.8066, 0.9434, 0.8066, 0.9434, 0.8066, 0.9434, 0.8066, 0.9434, 0.8066, 0.9434, 0.8066, 0.9434, 0.8066, 0.9434, 0.8066, 0.9434, 0.8066, 0.9434, 0.8066, 0.9434, 0.8066, 0.9434, 0.8066, 0.9434, 0.8066, 0.9434, 0.8066, 0.9434, 0.8066, 0.9434, 0.8066, 0.9434, 0.8066, 0.9434, 0.8066, 0.9434, 0.8066, 0.9434, 0.8066, 0.9434, 0.8066, 0.9434, 0.8066, 0.9434, 0.8066, 0.9434, 0.8066, 0.9434, 0.8066, 0.9434, 0.8066, 0.9434, 0.8066, 0.9434, 0.8066, 0.9434, 0.8066, 0.9434, 0.8066, 0.9434, 0.8066, 0.9434, 0.8066, 0.9434, 0.8066, 0.9434, 0.8066, 0.9434, 0.8066, 0.9434, 0.8066, 0.9434, 0.8066, 0.9434, 0.8066, 0.9434, 0.8066, 0.9434, 0.8066, 0.9434, 0.8066, 0.9434, 0.8066, 0.9434, 0.8066, 0.9434, 0.8066, 0.9434, 0.8066, 0.9434, 0.8066, 0.9434, 0.8066, 0.9434, 0.8066, 0.9434, 0.8066, 0.9434, 0.8066, 0.9434, 0.8066, 0.9434, 0.8066, 0.9434, 0.8066, 0.9434, 0.8066, 0.9434, 0.8066, 0.9434, 0.8066, 0.9434, 0.8066, 0.9434, 0.8066, 0.9434, 0.8066, 0.9434, 0.8066, 0.9434, 0.8066, 0.9434, 0.8066, 0.9434, 0.8066, 0.9434, 0.8066, 0.9434, 0.8066, 0.9434, 0.8066, 0.9434, 0.8066, 0.9434, 0.8066, 0.9434, 0.8066, 0.9434, 0.8066, 0.9434, 0.8066, 0.9434, 0.8066, 0.9434, 0.8066, 0.9434, 0.8066, 0.9434, 0.8066, 0.9434, 0.8066, 0.9434, 0.8066, 0.9434, 0.8066, 0.9434, 0.8066, 0.9434, 0.8066, 0.9434, 0.8066, 0.9434, 0.4473, 0.6621, 0.4473, 0.6621, 0.4473, 0.6621, 0.8066, 0.9434, 0.8066, 0.9434, 0.8066, 0.9434, 0.8066, 0.9434, 0.8066, 0.9434, 0.8066, 0.9434, 0.8066, 0.9434, 0.8066, 0.9434, 0.8066, 0.9434, 0.8066, 0.9434, 0.8066, 0.9434, 0.8066, 0.9434, 0.8066, 0.9434, 0.8066, 0.9434, 0.8066, 0.9434, 0.8066, 0.9434, 0.4473, 0.6621, 0.4473, 0.6621, 0.4473, 0.6621, 0.4473, 0.6621, 0.4473, 0.6621, 0.4473, 0.6621, 0.4473, 0.6621, 0.4473, 0.6621, 0.4473, 0.6621, 0.8066, 0.9434, 0.8066, 0.9434, 0.8066, 0.9434, 0.8066, 0.9434, 0.8066, 0.9434, 0.8066, 0.9434, 0.8066, 0.9434, 0.8066, 0.9434, 0.8066, 0.9434, 0.8066, 0.9434, 0.8066, 0.9434, 0.8066, 0.9434, 0.8066, 0.9434, 0.8066, 0.9434, 0.8066, 0.9434, 0.8066, 0.9434, 0.6855, 0.4141, 0.6855, 0.4141, 0.6855, 0.4141, 0.6855, 0.4141, 0.6855, 0.4141, 0.6855, 0.4141, 0.6855, 0.4141, 0.6855, 0.4141, 0.6855, 0.4141, 0.6855, 0.4141, 0.6855, 0.4141, 0.6855, 0.4141, 0.6855, 0.4141, 0.6855, 0.4141, 0.6855, 0.4141, 0.6855, 0.4141, 0.6855, 0.4141, 0.6855, 0.4141, 0.6855, 0.4141, 0.6855, 0.4141, 0.6855, 0.4141, 0.6855, 0.4141, 0.6855, 0.4141, 0.6855, 0.4141, 0.6855, 0.4141, 0.6855, 0.4141, 0.6855, 0.4141, 0.6855, 0.4141, 0.6855, 0.4141, 0.6855, 0.4141, 0.6855, 0.4141, 0.6855, 0.4141, 0.6855, 0.4141, 0.6855, 0.4141, 0.6855, 0.4141, 0.6855, 0.4141, 0.6855, 0.4141, 0.6855, 0.4141, 0.6855, 0.4141, 0.6855, 0.4141, 0.8066, 0.9434, 0.8066, 0.9434, 0.8066, 0.9434, 0.8066, 0.9434, 0.8066, 0.9434, 0.8066, 0.9434, 0.8066, 0.9434, 0.8066, 0.9434, 0.8066, 0.9434, 0.8066, 0.9434, 0.8066, 0.9434, 0.8066, 0.9434, 0.8066, 0.9434, 0.8066, 0.9434, 0.8066, 0.9434, 0.8066, 0.9434, 0.8066, 0.9434, 0.8066, 0.9434, 0.8066, 0.9434, 0.8066, 0.9434, 0.8066, 0.9434, 0.8066, 0.9434, 0.8066, 0.9434, 0.8066, 0.9434, 0.8066, 0.9434, 0.8066, 0.9434, 0.8066, 0.9434, 0.8066, 0.9434, 0.8066, 0.9434, 0.8066, 0.9434, 0.8066, 0.9434, 0.8066, 0.9434, 0.8066, 0.9434, 0.8066, 0.9434, 0.8066, 0.9434, 0.8066, 0.9434, 0.8066, 0.9434, 0.8066, 0.9434, 0.8066, 0.9434, 0.8066, 0.9434, 0.8066, 0.9434, 0.8066, 0.9434, 0.8066, 0.9434, 0.8066, 0.9434, 0.8066, 0.9434, 0.8066, 0.9434, 0.8066, 0.9434, 0.8066, 0.9434, 0.8066, 0.9434, 0.8066, 0.9434, 0.8066, 0.9434, 0.8066, 0.9434, 0.8066, 0.9434, 0.8066, 0.9434, 0.8066, 0.9434, 0.8066, 0.9434, 0.8066, 0.9434, 0.8066, 0.9434, 0.8066, 0.9434, 0.8066, 0.9434, 0.8066, 0.9434, 0.8066, 0.9434, 0.8066, 0.9434, 0.8066, 0.9434, 0.8066, 0.9434, 0.8066, 0.9434, 0.8066, 0.9434, 0.8066, 0.9434, 0.8066, 0.9434, 0.8066, 0.9434, 0.8066, 0.9434, 0.8066, 0.9434, 0.8066, 0.9434, 0.8066, 0.9434, 0.8066, 0.9434, 0.8066, 0.9434, 0.8066, 0.9434, 0.8066, 0.9434, 0.8066, 0.9434, 0.8066, 0.9434, 0.4648, 0.8125, 0.4648, 0.8125, 0.4648, 0.8125, 0.4648, 0.8125, 0.4648, 0.8125, 0.4648, 0.8125, 0.4648, 0.8125, 0.4648, 0.8125, 0.4648, 0.8125, 0.4648, 0.8125, 0.4648, 0.8125, 0.4648, 0.8125, 0.4648, 0.8125, 0.4648, 0.8125, 0.4648, 0.8125, 0.4648, 0.8125, 0.4648, 0.8125, 0.4648, 0.8125, 0.4648, 0.8125, 0.4648, 0.8125, 0.4648, 0.8125, 0.4648, 0.8125, 0.4648, 0.8125, 0.4648, 0.8125, 0.8066, 0.9434, 0.8066, 0.9434, 0.8066, 0.9434, 0.8066, 0.9434, 0.8066, 0.9434, 0.8066, 0.9434, 0.8066, 0.9434, 0.8066, 0.9434, 0.6797, 0.9336, 0.6797, 0.9336, 0.6797, 0.9336, 0.6797, 0.9336, 0.8066, 0.9434, 0.8066, 0.9434, 0.8066, 0.9434, 0.8066, 0.9434, 0.8066, 0.9434, 0.8066, 0.9434, 0.8066, 0.9434, 0.8066, 0.9434, 0.8066, 0.9434, 0.8066, 0.9434, 0.8066, 0.9434, 0.8066, 0.9434, 0.8066, 0.9434, 0.8066, 0.9434, 0.8066, 0.9434, 0.8066, 0.9434, 0.8066, 0.9434, 0.8066, 0.9434, 0.8066, 0.9434, 0.8066, 0.9434, 0.8066, 0.9434, 0.8066, 0.9434, 0.8066, 0.9434, 0.8066, 0.9434, 0.8066, 0.9434, 0.8066, 0.9434, 0.8066, 0.9434, 0.8066, 0.9434])
me_cylinder_004.materials.append(mat_material)
me_cylinder_004.update()
me_cube_002 = bpy.data.meshes.new('Cube.002')
me_cube_002.from_pydata([(-0.2008, -0.048, -0.0227), (-0.2008, -0.048, 0.03057), (-0.2008, 0.005274, -0.0227), (-0.2008, 0.005274, 0.03057), (0.2439, -0.048, -0.0227), (0.2439, -0.048, 0.03057), (0.2439, 0.005274, -0.0227), (0.2439, 0.005274, 0.03057), (-0.179, -0.2317, -0.0227), (-0.179, -0.2317, 0.03057), (-0.1981, -0.1819, -0.0227), (-0.1981, -0.1819, 0.03057), (0.2362, -0.07262, -0.0227), (0.2362, -0.07262, 0.03057), (0.2172, -0.02287, -0.0227), (0.2172, -0.02287, 0.03057), (-0.2187, 0.06928, -0.0227), (-0.2187, 0.06928, 0.03057), (-0.2163, 0.1225, -0.0227), (-0.2163, 0.1225, 0.03057), (0.2255, 0.04899, -0.0227), (0.2255, 0.04899, 0.03057), (0.2279, 0.1022, -0.0227), (0.2279, 0.1022, 0.03057), (-0.2504, -0.0321, 0.02234), (-0.2504, -0.0321, 0.07561), (-0.2721, 0.01658, 0.02234), (-0.2721, 0.01658, 0.07561), (0.156, 0.1483, 0.02234), (0.156, 0.1483, 0.07561), (0.1344, 0.197, 0.02234), (0.1344, 0.197, 0.07561), (-0.2426, -0.08707, -0.06453), (-0.2426, -0.08707, -0.01126), (-0.2247, -0.03691, -0.06453), (-0.2247, -0.03691, -0.01126), (0.1761, -0.2369, -0.06453), (0.1761, -0.2369, -0.01126), (0.194, -0.1867, -0.06453), (0.194, -0.1867, -0.01126), (-0.1318, 0.02088, -0.06453), (-0.1318, 0.02088, -0.01126), (-0.1138, 0.07103, -0.06453), (-0.1138, 0.07103, -0.01126), (0.2869, -0.1289, -0.06453), (0.2869, -0.1289, -0.01126), (0.3049, -0.07879, -0.06453), (0.3049, -0.07879, -0.01126), (-0.2282, 0.231, -0.0227), (-0.2282, 0.231, 0.03057), (-0.2102, 0.2811, -0.0227), (-0.2102, 0.2811, 0.03057), (0.1905, 0.08117, -0.0227), (0.1905, 0.08117, 0.03057), (0.2085, 0.1313, -0.0227), (0.2085, 0.1313, 0.03057), (-0.05138, -0.265, 0.02234), (-0.05138, -0.265, 0.07561), (-0.09627, -0.2363, 0.02234), (-0.09627, -0.2363, 0.07561), (0.188, 0.1098, 0.02234), (0.188, 0.1098, 0.07561), (0.1431, 0.1385, 0.02234), (0.1431, 0.1385, 0.07561), (-0.1827, -0.1733, -0.06453), (-0.1827, -0.1733, -0.01126), (-0.2276, -0.1447, -0.06453), (-0.2276, -0.1447, -0.01126), (0.05663, 0.2014, -0.06453), (0.05663, 0.2014, -0.01126), (0.01174, 0.2301, -0.06453), (0.01174, 0.2301, -0.01126)], [], [(0, 1, 3, 2), (2, 3, 7, 6), (6, 7, 5, 4), (4, 5, 1, 0), (2, 6, 4, 0), (7, 3, 1, 5), (8, 9, 11, 10), (10, 11, 15, 14), (14, 15, 13, 12), (12, 13, 9, 8), (10, 14, 12, 8), (15, 11, 9, 13), (16, 17, 19, 18), (18, 19, 23, 22), (22, 23, 21, 20), (20, 21, 17, 16), (18, 22, 20, 16), (23, 19, 17, 21), (24, 25, 27, 26), (26, 27, 31, 30), (30, 31, 29, 28), (28, 29, 25, 24), (26, 30, 28, 24), (31, 27, 25, 29), (32, 33, 35, 34), (34, 35, 39, 38), (38, 39, 37, 36), (36, 37, 33, 32), (34, 38, 36, 32), (39, 35, 33, 37), (40, 41, 43, 42), (42, 43, 47, 46), (46, 47, 45, 44), (44, 45, 41, 40), (42, 46, 44, 40), (47, 43, 41, 45), (48, 49, 51, 50), (50, 51, 55, 54), (54, 55, 53, 52), (52, 53, 49, 48), (50, 54, 52, 48), (55, 51, 49, 53), (56, 57, 59, 58), (58, 59, 63, 62), (62, 63, 61, 60), (60, 61, 57, 56), (58, 62, 60, 56), (63, 59, 57, 61), (64, 65, 67, 66), (66, 67, 71, 70), (70, 71, 69, 68), (68, 69, 65, 64), (66, 70, 68, 64), (71, 67, 65, 69)])
_uv = me_cube_002.uv_layers.new(name='UVMap')
_uv.uv.foreach_set('vector', [0.8008, 0.6875, 0.8008, 0.6875, 0.8008, 0.6875, 0.8008, 0.6875, 0.8008, 0.6875, 0.8008, 0.6875, 0.8008, 0.6875, 0.8008, 0.6875, 0.8008, 0.6875, 0.8008, 0.6875, 0.8008, 0.6875, 0.8008, 0.6875, 0.8008, 0.6875, 0.8008, 0.6875, 0.8008, 0.6875, 0.8008, 0.6875, 0.8008, 0.6875, 0.8008, 0.6875, 0.8008, 0.6875, 0.8008, 0.6875, 0.8008, 0.6875, 0.8008, 0.6875, 0.8008, 0.6875, 0.8008, 0.6875, 0.8008, 0.6875, 0.8008, 0.6875, 0.8008, 0.6875, 0.8008, 0.6875, 0.8008, 0.6875, 0.8008, 0.6875, 0.8008, 0.6875, 0.8008, 0.6875, 0.8008, 0.6875, 0.8008, 0.6875, 0.8008, 0.6875, 0.8008, 0.6875, 0.8008, 0.6875, 0.8008, 0.6875, 0.8008, 0.6875, 0.8008, 0.6875, 0.8008, 0.6875, 0.8008, 0.6875, 0.8008, 0.6875, 0.8008, 0.6875, 0.8008, 0.6875, 0.8008, 0.6875, 0.8008, 0.6875, 0.8008, 0.6875, 0.8008, 0.6875, 0.8008, 0.6875, 0.8008, 0.6875, 0.8008, 0.6875, 0.8008, 0.6875, 0.8008, 0.6875, 0.8008, 0.6875, 0.8008, 0.6875, 0.8008, 0.6875, 0.8008, 0.6875, 0.8008, 0.6875, 0.8008, 0.6875, 0.8008, 0.6875, 0.8008, 0.6875, 0.8008, 0.6875, 0.8008, 0.6875, 0.8008, 0.6875, 0.8008, 0.6875, 0.8008, 0.6875, 0.8008, 0.6875, 0.8008, 0.6875, 0.8008, 0.6875, 0.8008, 0.6875, 0.8008, 0.6875, 0.8008, 0.6875, 0.8008, 0.6875, 0.8008, 0.6875, 0.8008, 0.6875, 0.8008, 0.6875, 0.8008, 0.6875, 0.8008, 0.6875, 0.8008, 0.6875, 0.8008, 0.6875, 0.8008, 0.6875, 0.8008, 0.6875, 0.8008, 0.6875, 0.8008, 0.6875, 0.8008, 0.6875, 0.8008, 0.6875, 0.8008, 0.6875, 0.8008, 0.6875, 0.8008, 0.6875, 0.8008, 0.6875, 0.8008, 0.6875, 0.8008, 0.6875, 0.8008, 0.6875, 0.8008, 0.6875, 0.8008, 0.6875, 0.8008, 0.6875, 0.8008, 0.6875, 0.8008, 0.6875, 0.8008, 0.6875, 0.8008, 0.6875, 0.8008, 0.6875, 0.8008, 0.6875, 0.8008, 0.6875, 0.8008, 0.6875, 0.8008, 0.6875, 0.8008, 0.6875, 0.8008, 0.6875, 0.8008, 0.6875, 0.8008, 0.6875, 0.8008, 0.6875, 0.8008, 0.6875, 0.8008, 0.6875, 0.8008, 0.6875, 0.8008, 0.6875, 0.8008, 0.6875, 0.8008, 0.6875, 0.8008, 0.6875, 0.8008, 0.6875, 0.8008, 0.6875, 0.8008, 0.6875, 0.8008, 0.6875, 0.8008, 0.6875, 0.8008, 0.6875, 0.8008, 0.6875, 0.8008, 0.6875, 0.8008, 0.6875, 0.8008, 0.6875, 0.8008, 0.6875, 0.8008, 0.6875, 0.8008, 0.6875, 0.8008, 0.6875, 0.8008, 0.6875, 0.8008, 0.6875, 0.8008, 0.6875, 0.8008, 0.6875, 0.8008, 0.6875, 0.8008, 0.6875, 0.8008, 0.6875, 0.8008, 0.6875, 0.8008, 0.6875, 0.8008, 0.6875, 0.8008, 0.6875, 0.8008, 0.6875, 0.8008, 0.6875, 0.8008, 0.6875, 0.8008, 0.6875, 0.8008, 0.6875, 0.8008, 0.6875, 0.8008, 0.6875, 0.8008, 0.6875, 0.8008, 0.6875, 0.8008, 0.6875, 0.8008, 0.6875, 0.8008, 0.6875, 0.8008, 0.6875, 0.8008, 0.6875, 0.8008, 0.6875, 0.8008, 0.6875, 0.8008, 0.6875, 0.8008, 0.6875, 0.8008, 0.6875, 0.8008, 0.6875, 0.8008, 0.6875, 0.8008, 0.6875, 0.8008, 0.6875, 0.8008, 0.6875, 0.8008, 0.6875, 0.8008, 0.6875, 0.8008, 0.6875, 0.8008, 0.6875, 0.8008, 0.6875, 0.8008, 0.6875, 0.8008, 0.6875, 0.8008, 0.6875, 0.8008, 0.6875, 0.8008, 0.6875, 0.8008, 0.6875, 0.8008, 0.6875, 0.8008, 0.6875, 0.8008, 0.6875, 0.8008, 0.6875, 0.8008, 0.6875, 0.8008, 0.6875, 0.8008, 0.6875, 0.8008, 0.6875, 0.8008, 0.6875, 0.8008, 0.6875, 0.8008, 0.6875, 0.8008, 0.6875, 0.8008, 0.6875, 0.8008, 0.6875, 0.8008, 0.6875, 0.8008, 0.6875, 0.8008, 0.6875, 0.8008, 0.6875, 0.8008, 0.6875, 0.8008, 0.6875, 0.8008, 0.6875, 0.8008, 0.6875, 0.8008, 0.6875, 0.8008, 0.6875, 0.8008, 0.6875, 0.8008, 0.6875, 0.8008, 0.6875, 0.8008, 0.6875, 0.8008, 0.6875, 0.8008, 0.6875, 0.8008, 0.6875, 0.8008, 0.6875, 0.8008, 0.6875, 0.8008, 0.6875, 0.8008, 0.6875, 0.8008, 0.6875, 0.8008, 0.6875, 0.8008, 0.6875])
me_cube_002.materials.append(mat_material)
me_cube_002.update()
me_cylinder_005 = bpy.data.meshes.new('Cylinder.005')
me_cylinder_005.from_pydata([(0.00805, 0.1584, -0.02497), (0.00805, 0.1584, 0.02497), (0.09748, 0.1213, -0.02497), (0.09748, 0.1213, 0.02497), (0.1345, 0.03192, -0.02497), (0.1345, 0.03192, 0.02497), (0.09748, -0.05751, -0.02497), (0.09748, -0.05751, 0.02497), (0.00805, -0.09455, -0.02497), (0.00805, -0.09455, 0.02497), (-0.08138, -0.05751, -0.02497), (-0.08138, -0.05751, 0.02497), (-0.1184, 0.03192, -0.02497), (-0.1184, 0.03192, 0.02497), (-0.08138, 0.1213, -0.02497), (-0.08138, 0.1213, 0.02497), (0.133, -0.04702, -0.02497), (0.133, -0.04702, 0.02497), (0.2224, -0.08406, -0.02497), (0.2224, -0.08406, 0.02497), (0.2594, -0.1735, -0.02497), (0.2594, -0.1735, 0.02497), (0.2224, -0.2629, -0.02497), (0.2224, -0.2629, 0.02497), (0.133, -0.3, -0.02497), (0.133, -0.3, 0.02497), (0.04353, -0.2629, -0.02497), (0.04353, -0.2629, 0.02497), (0.00649, -0.1735, -0.02497), (0.00649, -0.1735, 0.02497), (0.04353, -0.08406, -0.02497), (0.04353, -0.08406, 0.02497), (0.2273, 0.2347, -0.02497), (0.2273, 0.2347, 0.02497), (0.3168, 0.1977, -0.02497), (0.3168, 0.1977, 0.02497), (0.3538, 0.1083, -0.02497), (0.3538, 0.1083, 0.02497), (0.3168, 0.01883, -0.02497), (0.3168, 0.01883, 0.02497), (0.2273, -0.01821, -0.02497), (0.2273, -0.01821, 0.02497), (0.1379, 0.01883, -0.02497), (0.1379, 0.01883, 0.02497), (0.1009, 0.1083, -0.02497), (0.1009, 0.1083, 0.02497), (0.1379, 0.1977, -0.02497), (0.1379, 0.1977, 0.02497), (-0.1529, 0.2861, -0.02497), (-0.1529, 0.2861, 0.02497), (-0.06352, 0.249, -0.02497), (-0.06352, 0.249, 0.02497), (-0.02648, 0.1596, -0.02497), (-0.02648, 0.1596, 0.02497), (-0.06352, 0.07018, -0.02497), (-0.06352, 0.07018, 0.02497), (-0.1529, 0.03314, -0.02497), (-0.1529, 0.03314, 0.02497), (-0.2424, 0.07018, -0.02497), (-0.2424, 0.07018, 0.02497), (-0.2794, 0.1596, -0.02497), (-0.2794, 0.1596, 0.02497), (-0.2424, 0.249, -0.02497), (-0.2424, 0.249, 0.02497), (-0.2154, 0.0001718, -0.02497), (-0.2154, 0.0001718, 0.02497), (-0.126, -0.03687, -0.02497), (-0.126, -0.03687, 0.02497), (-0.08893, -0.1263, -0.02497), (-0.08893, -0.1263, 0.02497), (-0.126, -0.2157, -0.02497), (-0.126, -0.2157, 0.02497), (-0.2154, -0.2528, -0.02497), (-0.2154, -0.2528, 0.02497), (-0.3048, -0.2157, -0.02497), (-0.3048, -0.2157, 0.02497), (-0.3419, -0.1263, -0.02497), (-0.3419, -0.1263, 0.02497), (-0.3048, -0.03687, -0.02497), (-0.3048, -0.03687, 0.02497)], [], [(0, 1, 3, 2), (2, 3, 5, 4), (4, 5, 7, 6), (6, 7, 9, 8), (8, 9, 11, 10), (10, 11, 13, 12), (3, 1, 15, 13, 11, 9, 7, 5), (12, 13, 15, 14), (14, 15, 1, 0), (0, 2, 4, 6, 8, 10, 12, 14), (16, 17, 19, 18), (18, 19, 21, 20), (20, 21, 23, 22), (22, 23, 25, 24), (24, 25, 27, 26), (26, 27, 29, 28), (19, 17, 31, 29, 27, 25, 23, 21), (28, 29, 31, 30), (30, 31, 17, 16), (16, 18, 20, 22, 24, 26, 28, 30), (32, 33, 35, 34), (34, 35, 37, 36), (36, 37, 39, 38), (38, 39, 41, 40), (40, 41, 43, 42), (42, 43, 45, 44), (35, 33, 47, 45, 43, 41, 39, 37), (44, 45, 47, 46), (46, 47, 33, 32), (32, 34, 36, 38, 40, 42, 44, 46), (48, 49, 51, 50), (50, 51, 53, 52), (52, 53, 55, 54), (54, 55, 57, 56), (56, 57, 59, 58), (58, 59, 61, 60), (51, 49, 63, 61, 59, 57, 55, 53), (60, 61, 63, 62), (62, 63, 49, 48), (48, 50, 52, 54, 56, 58, 60, 62), (64, 65, 67, 66), (66, 67, 69, 68), (68, 69, 71, 70), (70, 71, 73, 72), (72, 73, 75, 74), (74, 75, 77, 76), (67, 65, 79, 77, 75, 73, 71, 69), (76, 77, 79, 78), (78, 79, 65, 64), (64, 66, 68, 70, 72, 74, 76, 78)])
_uv = me_cylinder_005.uv_layers.new(name='UVMap')
_uv.uv.foreach_set('vector', [0.3027, 0.7062, 0.3027, 0.7062, 0.3027, 0.7062, 0.3027, 0.7062, 0.3027, 0.7062, 0.3027, 0.7062, 0.3027, 0.7062, 0.3027, 0.7062, 0.3027, 0.7062, 0.3027, 0.7062, 0.3027, 0.7062, 0.3027, 0.7062, 0.3027, 0.7062, 0.3027, 0.7062, 0.3027, 0.7062, 0.3027, 0.7062, 0.3027, 0.7062, 0.3027, 0.7062, 0.3027, 0.7062, 0.3027, 0.7062, 0.3027, 0.7062, 0.3027, 0.7062, 0.3027, 0.7062, 0.3027, 0.7062, 0.3027, 0.7062, 0.3027, 0.7062, 0.3027, 0.7062, 0.3027, 0.7062, 0.3027, 0.7062, 0.3027, 0.7062, 0.3027, 0.7062, 0.3027, 0.7062, 0.3027, 0.7062, 0.3027, 0.7062, 0.3027, 0.7062, 0.3027, 0.7062, 0.3027, 0.7062, 0.3027, 0.7062, 0.3027, 0.7062, 0.3027, 0.7062, 0.3027, 0.7062, 0.3027, 0.7062, 0.3027, 0.7062, 0.3027, 0.7062, 0.3027, 0.7062, 0.3027, 0.7062, 0.3027, 0.7062, 0.3027, 0.7062, 0.3027, 0.7062, 0.3027, 0.7062, 0.3027, 0.7062, 0.3027, 0.7062, 0.3027, 0.7062, 0.3027, 0.7062, 0.3027, 0.7062, 0.3027, 0.7062, 0.3027, 0.7062, 0.3027, 0.7062, 0.3027, 0.7062, 0.3027, 0.7062, 0.3027, 0.7062, 0.3027, 0.7062, 0.3027, 0.7062, 0.3027, 0.7062, 0.3027, 0.7062, 0.3027, 0.7062, 0.3027, 0.7062, 0.3027, 0.7062, 0.3027, 0.7062, 0.3027, 0.7062, 0.3027, 0.7062, 0.3027, 0.7062, 0.3027, 0.7062, 0.3027, 0.7062, 0.3027, 0.7062, 0.3027, 0.7062, 0.3027, 0.7062, 0.3027, 0.7062, 0.3027, 0.7062, 0.3027, 0.7062, 0.3027, 0.7062, 0.3027, 0.7062, 0.3027, 0.7062, 0.3027, 0.7062, 0.3027, 0.7062, 0.3027, 0.7062, 0.3027, 0.7062, 0.3027, 0.7062, 0.3027, 0.7062, 0.3027, 0.7062, 0.3027, 0.7062, 0.3027, 0.7062, 0.3027, 0.7062, 0.3027, 0.7062, 0.3027, 0.7062, 0.3027, 0.7062, 0.3027, 0.7062, 0.3027, 0.7062, 0.3027, 0.7062, 0.3027, 0.7062, 0.3027, 0.7062, 0.3027, 0.7062, 0.3027, 0.7062, 0.3027, 0.7062, 0.3027, 0.7062, 0.3027, 0.7062, 0.3027, 0.7062, 0.3027, 0.7062, 0.3027, 0.7062, 0.3027, 0.7062, 0.3027, 0.7062, 0.3027, 0.7062, 0.3027, 0.7062, 0.3027, 0.7062, 0.3027, 0.7062, 0.3027, 0.7062, 0.3027, 0.7062, 0.3027, 0.7062, 0.3027, 0.7062, 0.3027, 0.7062, 0.3027, 0.7062, 0.3027, 0.7062, 0.3027, 0.7062, 0.3027, 0.7062, 0.3027, 0.7062, 0.3027, 0.7062, 0.3027, 0.7062, 0.3027, 0.7062, 0.3027, 0.7062, 0.3027, 0.7062, 0.3027, 0.7062, 0.3027, 0.7062, 0.3027, 0.7062, 0.3027, 0.7062, 0.3027, 0.7062, 0.3027, 0.7062, 0.3027, 0.7062, 0.3027, 0.7062, 0.3027, 0.7062, 0.3027, 0.7062, 0.3027, 0.7062, 0.3027, 0.7062, 0.3027, 0.7062, 0.3027, 0.7062, 0.3027, 0.7062, 0.3027, 0.7062, 0.3027, 0.7062, 0.3027, 0.7062, 0.3027, 0.7062, 0.3027, 0.7062, 0.3027, 0.7062, 0.3027, 0.7062, 0.3027, 0.7062, 0.3027, 0.7062, 0.3027, 0.7062, 0.3027, 0.7062, 0.3027, 0.7062, 0.3027, 0.7062, 0.3027, 0.7062, 0.3027, 0.7062, 0.3027, 0.7062, 0.3027, 0.7062, 0.3027, 0.7062, 0.3027, 0.7062, 0.3027, 0.7062, 0.3027, 0.7062, 0.3027, 0.7062, 0.3027, 0.7062, 0.3027, 0.7062, 0.3027, 0.7062, 0.3027, 0.7062, 0.3027, 0.7062, 0.3027, 0.7062, 0.3027, 0.7062, 0.3027, 0.7062, 0.3027, 0.7062, 0.3027, 0.7062, 0.3027, 0.7062, 0.3027, 0.7062, 0.3027, 0.7062, 0.3027, 0.7062, 0.3027, 0.7062, 0.3027, 0.7062, 0.3027, 0.7062, 0.3027, 0.7062, 0.3027, 0.7062, 0.3027, 0.7062, 0.3027, 0.7062, 0.3027, 0.7062, 0.3027, 0.7062, 0.3027, 0.7062, 0.3027, 0.7062, 0.3027, 0.7062, 0.3027, 0.7062, 0.3027, 0.7062, 0.3027, 0.7062, 0.3027, 0.7062, 0.3027, 0.7062, 0.3027, 0.7062, 0.3027, 0.7062, 0.3027, 0.7062, 0.3027, 0.7062, 0.3027, 0.7062, 0.3027, 0.7062, 0.3027, 0.7062, 0.3027, 0.7062, 0.3027, 0.7062, 0.3027, 0.7062, 0.3027, 0.7062, 0.3027, 0.7062, 0.3027, 0.7062, 0.3027, 0.7062, 0.3027, 0.7062, 0.3027, 0.7062, 0.3027, 0.7062, 0.3027, 0.7062, 0.3027, 0.7062, 0.3027, 0.7062, 0.3027, 0.7062, 0.3027, 0.7062, 0.3027, 0.7062, 0.3027, 0.7062, 0.3027, 0.7062, 0.3027, 0.7062, 0.3027, 0.7062, 0.3027, 0.7062, 0.3027, 0.7062, 0.3027, 0.7062, 0.3027, 0.7062, 0.3027, 0.7062, 0.3027, 0.7062, 0.3027, 0.7062, 0.3027, 0.7062, 0.3027, 0.7062, 0.3027, 0.7062, 0.3027, 0.7062, 0.3027, 0.7062, 0.3027, 0.7062, 0.3027, 0.7062, 0.3027, 0.7062])
me_cylinder_005.materials.append(mat_material)
me_cylinder_005.update()
me_cylinder_006 = bpy.data.meshes.new('Cylinder.006')
me_cylinder_006.from_pydata([(2.614e-09, 0.2829, -0.02514), (2.614e-09, 0.2829, 0.02514), (0.2, 0.2, -0.02514), (0.2, 0.2, 0.02514), (0.2829, -4.524e-09, -0.02514), (0.2829, -4.524e-09, 0.02514), (0.2, -0.2, -0.02514), (0.2, -0.2, 0.02514), (-2.212e-08, -0.2829, -0.02514), (-2.212e-08, -0.2829, 0.02514), (-0.2, -0.2, -0.02514), (-0.2, -0.2, 0.02514), (-0.2829, 1.122e-08, -0.02514), (-0.2829, 1.122e-08, 0.02514), (-0.2, 0.2, -0.02514), (-0.2, 0.2, 0.02514)], [], [(0, 1, 3, 2), (2, 3, 5, 4), (4, 5, 7, 6), (6, 7, 9, 8), (8, 9, 11, 10), (10, 11, 13, 12), (3, 1, 15, 13, 11, 9, 7, 5), (12, 13, 15, 14), (14, 15, 1, 0), (0, 2, 4, 6, 8, 10, 12, 14)])
_uv = me_cylinder_006.uv_layers.new(name='UVMap')
_uv.uv.foreach_set('vector', [1.0, 0.5, 1.0, 1.0, 0.875, 1.0, 0.875, 0.5, 0.875, 0.5, 0.875, 1.0, 0.75, 1.0, 0.75, 0.5, 0.75, 0.5, 0.75, 1.0, 0.625, 1.0, 0.625, 0.5, 0.625, 0.5, 0.625, 1.0, 0.5, 1.0, 0.5, 0.5, 0.5, 0.5, 0.5, 1.0, 0.375, 1.0, 0.375, 0.5, 0.375, 0.5, 0.375, 1.0, 0.25, 1.0, 0.25, 0.5, 0.4197, 0.4197, 0.25, 0.49, 0.08029, 0.4197, 0.01, 0.25, 0.08029, 0.08029, 0.25, 0.01, 0.4197, 0.08029, 0.49, 0.25, 0.25, 0.5, 0.25, 1.0, 0.125, 1.0, 0.125, 0.5, 0.125, 0.5, 0.125, 1.0, 0.0, 1.0, 0.0, 0.5, 0.75, 0.49, 0.9197, 0.4197, 0.99, 0.25, 0.9197, 0.08029, 0.75, 0.01, 0.5803, 0.08029, 0.51, 0.25, 0.5803, 0.4197])
me_cylinder_006.update()
me_cylinder_007 = bpy.data.meshes.new('Cylinder.007')
me_cylinder_007.from_pydata([(-9.153e-10, 0.4029, -0.01201), (-4.076e-09, 0.2968, 0.1861), (0.2849, 0.2849, -0.01201), (0.2099, 0.2099, 0.1861), (0.4029, -9.179e-09, -0.01201), (0.2968, -4.333e-09, 0.1861), (0.2849, -0.2849, -0.01201), (0.2099, -0.2099, 0.1861), (-3.613e-08, -0.4029, -0.01201), (-3.002e-08, -0.2968, 0.1861), (-0.2849, -0.2849, -0.01201), (-0.2099, -0.2099, 0.1861), (-0.4029, 1.323e-08, -0.01201), (-0.2968, 1.218e-08, 0.1861), (-0.2849, 0.2849, -0.01201), (-0.2099, 0.2099, 0.1861), (-9.153e-10, 0.4029, 0.08126), (0.2849, 0.2849, 0.08126), (0.4029, -9.179e-09, 0.08126), (0.2849, -0.2849, 0.08126), (-3.613e-08, -0.4029, 0.08126), (-0.2849, -0.2849, 0.08126), (-0.4029, 1.323e-08, 0.08126), (-0.2849, 0.2849, 0.08126), (0.1336, 0.1336, 0.2319), (-5.108e-09, 0.189, 0.2319), (0.189, -2.457e-09, 0.2319), (0.1336, -0.1336, 0.2319), (-2.163e-08, -0.189, 0.2319), (-0.1336, -0.1336, 0.2319), (-0.189, 8.058e-09, 0.2319), (-0.1336, 0.1336, 0.2319), (-1.021e-09, 0.3763, -0.04288), (0.2661, 0.2661, -0.04288), (0.3763, -8.415e-09, -0.04288), (0.2661, -0.2661, -0.04288), (-3.392e-08, -0.3763, -0.04288), (-0.2661, -0.2661, -0.04288), (-0.3763, 1.252e-08, -0.04288), (-0.2661, 0.2661, -0.04288)], [], [(16, 1, 3, 17), (17, 3, 5, 18), (18, 5, 7, 19), (19, 7, 9, 20), (20, 9, 11, 21), (21, 11, 13, 22), (1, 15, 31, 25), (22, 13, 15, 23), (23, 15, 1, 16), (6, 8, 36, 35), (14, 23, 16, 0), (12, 22, 23, 14), (10, 21, 22, 12), (8, 20, 21, 10), (6, 19, 20, 8), (4, 18, 19, 6), (2, 17, 18, 4), (0, 16, 17, 2), (24, 25, 31, 30, 29, 28, 27, 26), (3, 1, 25, 24), (7, 5, 26, 27), (13, 11, 29, 30), (9, 7, 27, 28), (15, 13, 30, 31), (5, 3, 24, 26), (11, 9, 28, 29), (32, 33, 34, 35, 36, 37, 38, 39), (12, 14, 39, 38), (2, 4, 34, 33), (8, 10, 37, 36), (14, 0, 32, 39), (0, 2, 33, 32), (4, 6, 35, 34), (10, 12, 38, 37)])
_uv = me_cylinder_007.uv_layers.new(name='UVMap')
_uv.uv.foreach_set('vector', [0.7881, 0.5832, 0.7881, 0.5832, 0.7881, 0.5832, 0.7881, 0.5832, 0.7881, 0.5832, 0.7881, 0.5832, 0.7881, 0.5832, 0.7881, 0.5832, 0.7881, 0.5832, 0.7881, 0.5832, 0.7881, 0.5832, 0.7881, 0.5832, 0.7881, 0.5832, 0.7881, 0.5832, 0.7881, 0.5832, 0.7881, 0.5832, 0.7881, 0.5832, 0.7881, 0.5832, 0.7881, 0.5832, 0.7881, 0.5832, 0.7881, 0.5832, 0.7881, 0.5832, 0.7881, 0.5832, 0.7881, 0.5832, 0.7881, 0.5832, 0.7881, 0.5832, 0.7881, 0.5832, 0.7881, 0.5832, 0.7881, 0.5832, 0.7881, 0.5832, 0.7881, 0.5832, 0.7881, 0.5832, 0.7881, 0.5832, 0.7881, 0.5832, 0.7881, 0.5832, 0.7881, 0.5832, 0.7881, 0.5832, 0.7881, 0.5832, 0.7881, 0.5832, 0.7881, 0.5832, 0.7881, 0.5832, 0.7881, 0.5832, 0.7881, 0.5832, 0.7881, 0.5832, 0.7881, 0.5832, 0.7881, 0.5832, 0.7881, 0.5832, 0.7881, 0.5832, 0.7881, 0.5832, 0.7881, 0.5832, 0.7881, 0.5832, 0.7881, 0.5832, 0.7881, 0.5832, 0.7881, 0.5832, 0.7881, 0.5832, 0.7881, 0.5832, 0.7881, 0.5832, 0.7881, 0.5832, 0.7881, 0.5832, 0.7881, 0.5832, 0.7881, 0.5832, 0.7881, 0.5832, 0.7881, 0.5832, 0.7881, 0.5832, 0.7881, 0.5832, 0.7881, 0.5832, 0.7881, 0.5832, 0.7881, 0.5832, 0.7881, 0.5832, 0.7881, 0.5832, 0.7881, 0.5832, 0.7881, 0.5832, 0.7881, 0.5832, 0.7881, 0.5832, 0.7881, 0.5832, 0.7881, 0.5832, 0.7881, 0.5832, 0.7881, 0.5832, 0.7881, 0.5832, 0.7881, 0.5832, 0.7881, 0.5832, 0.7881, 0.5832, 0.7881, 0.5832, 0.7881, 0.5832, 0.7881, 0.5832, 0.7881, 0.5832, 0.7881, 0.5832, 0.7881, 0.5832, 0.7881, 0.5832, 0.7881, 0.5832, 0.7881, 0.5832, 0.7881, 0.5832, 0.7881, 0.5832, 0.7881, 0.5832, 0.7881, 0.5832, 0.7881, 0.5832, 0.7881, 0.5832, 0.7881, 0.5832, 0.7881, 0.5832, 0.7881, 0.5832, 0.7881, 0.5832, 0.7881, 0.5832, 0.7881, 0.5832, 0.7881, 0.5832, 0.7881, 0.5832, 0.7881, 0.5832, 0.7881, 0.5832, 0.7881, 0.5832, 0.7881, 0.5832, 0.7881, 0.5832, 0.7881, 0.5832, 0.7881, 0.5832, 0.7881, 0.5832, 0.7881, 0.5832, 0.7881, 0.5832, 0.7881, 0.5832, 0.7881, 0.5832, 0.7881, 0.5832, 0.7881, 0.5832, 0.7881, 0.5832, 0.7881, 0.5832, 0.7881, 0.5832, 0.7881, 0.5832, 0.7881, 0.5832, 0.7881, 0.5832, 0.7881, 0.5832, 0.7881, 0.5832, 0.7881, 0.5832, 0.7881, 0.5832, 0.7881, 0.5832, 0.7881, 0.5832, 0.7881, 0.5832, 0.7881, 0.5832, 0.7881, 0.5832, 0.7881, 0.5832, 0.7881, 0.5832, 0.7881, 0.5832, 0.7881, 0.5832, 0.7881, 0.5832, 0.7881, 0.5832, 0.7881, 0.5832, 0.7881, 0.5832, 0.7881, 0.5832, 0.7881, 0.5832])
me_cylinder_007.materials.append(mat_material)
me_cylinder_007.update()

# ---- objects
ob_plate = bpy.data.objects.new('Plate', me_cylinder)
ob_cheese = bpy.data.objects.new('Cheese', me_cube_001)
ob_lowerbun = bpy.data.objects.new('LowerBun', me_cylinder_001)
ob_meat = bpy.data.objects.new('Meat', me_cylinder_002)
ob_ratao = bpy.data.objects.new('Ratao', me_cylinder_004)
ob_fries = bpy.data.objects.new('Fries', me_cube_002)
ob_tomato = bpy.data.objects.new('Tomato', me_cylinder_005)
ob_what = bpy.data.objects.new('What', me_cylinder_006)
ob_cylinder = bpy.data.objects.new('Cylinder', me_cylinder_007)

# ---- transforms, parenting, visibility, modifiers, constraints
ob_plate.location = (0.01244, -0.002245, 0.0737)
ob_cheese.location = (0.01244, -0.002245, 0.7789)
ob_lowerbun.location = (0.01244, -0.002245, 0.4523)
ob_meat.location = (0.01244, -0.002245, 0.6555)
ob_ratao.location = (0.09255, -0.002245, 0.9557)
ob_fries.location = (-0.009148, 0.01912, 1.162)
ob_tomato.location = (0.004388, -0.03417, 1.303)
ob_what.location = (0.01244, -0.002245, 1.434)
ob_cylinder.location = (0.01244, -0.002245, 1.72)

# ---- collection membership
col_collection.objects.link(ob_plate)
col_collection.objects.link(ob_cheese)
col_collection.objects.link(ob_lowerbun)
col_collection.objects.link(ob_meat)
col_collection.objects.link(ob_ratao)
col_collection.objects.link(ob_fries)
col_collection.objects.link(ob_tomato)
col_collection.objects.link(ob_what)
col_collection.objects.link(ob_cylinder)

# ---- scene / render settings (as saved in the file)
scene.frame_start = 1; scene.frame_end = 250; scene.frame_set(146)
scene.render.engine = 'BLENDER_EEVEE_NEXT'
scene.cycles.sampling_pattern = 'TABULATED_SOBOL'
scene.cycles.use_light_tree = False
scene.view_settings.view_transform = 'Filmic'
bpy.context.view_layer.update()

# ---- added for rendering (the .blend has no active camera and no usable light): camera, sun
cam_auto = bpy.data.cameras.new('AutoCamera')
cam_auto.lens = 50.0
cam_auto.sensor_width = 36.0
cam_auto.clip_end = 1000.0
ob_auto_camera = bpy.data.objects.new('AutoCamera', cam_auto)
scene.collection.objects.link(ob_auto_camera)
ob_auto_camera.location = (2.59349, -3.0995, 3.03611)
ob_auto_camera.rotation_euler = (1.09748, -7.21219e-08, 0.694738)
scene.camera = ob_auto_camera
light_auto_sun = bpy.data.lights.new('AutoSun', 'SUN')
light_auto_sun.energy = 3.0
light_auto_sun.angle = 0.0523599
ob_auto_sun = bpy.data.objects.new('AutoSun', light_auto_sun)
scene.collection.objects.link(ob_auto_sun)
ob_auto_sun.rotation_euler = (0.872665, 0.174533, 0.523599)
bpy.context.view_layer.update()
